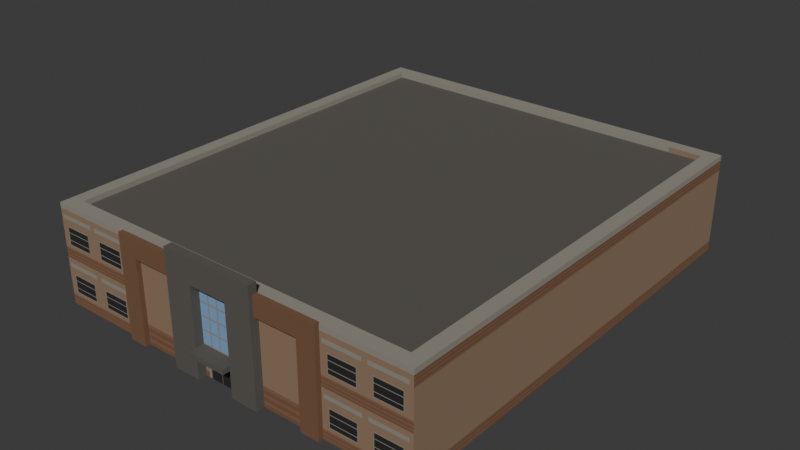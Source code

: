 # Source: qcu_bldg6.blend  (saved by Blender 4.4.32; exported with 4.5.12 LTS)
import bpy
from mathutils import Matrix  # noqa: F401  (used for matrix-valued properties, if any)

bpy.ops.wm.read_factory_settings(use_empty=True)
scene = bpy.context.scene
scene.name = 'Scene'

# ---- collections
col_collection = bpy.data.collections.new('Collection'); scene.collection.children.link(col_collection)

# ---- images (referenced by path relative to the original .blend; pixels are not part of the script)
import os
ASSET_DIR = os.environ.get("B2B_ASSET_DIR", "")  # directory of the original .blend (textures are referenced by path, not embedded)
HERE = os.path.dirname(os.path.abspath(__file__))  # packed textures are extracted next to this script under _unpacked/

def load_image(name, relpath, width, height, colorspace="sRGB"):
    """Load a texture the original file referenced (path relative to the .blend, or extracted next to this script)."""
    p = next((c for c in (os.path.join(HERE, relpath), os.path.join(ASSET_DIR, relpath)) if relpath and os.path.exists(c)), "")
    if p:
        img = bpy.data.images.load(p, check_existing=True)
        img.name = name
    else:  # same state as the original file: an image datablock whose file is absent (Cycles renders it pink)
        img = bpy.data.images.new(name, width, height)
        img.source = "FILE"
        img.filepath = "//" + (relpath or name)
    img.colorspace_settings.name = colorspace
    return img
img_blg1asseta = load_image('blg1assetA', '_unpacked/blg1assetA.50fd1e72.png', 549, 396, 'sRGB')

# ---- materials (node trees are filled in below, after node groups)
mat_bldg_asset_1 = bpy.data.materials.new('bldg asset 1')

# ---- material node trees
mat_bldg_asset_1.use_nodes = True; mat_bldg_asset_1.node_tree.nodes.clear()
_N = mat_bldg_asset_1.node_tree.nodes; _L = mat_bldg_asset_1.node_tree.links
n0 = _N.new('ShaderNodeBsdfPrincipled'); n0.name = 'Principled BSDF'; n0.location = (10, 300)
n0.inputs[2].default_value = 1.0
n1 = _N.new('ShaderNodeOutputMaterial'); n1.name = 'Material Output'; n1.location = (300, 300)
n2 = _N.new('ShaderNodeTexImage'); n2.name = 'Image Texture'; n2.location = (-285, 301)
n2.label = 'BASE COLOR'
n2.image = img_blg1asseta
n2.interpolation = 'Closest'
_L.new(n0.outputs[0], n1.inputs[0])
_L.new(n2.outputs[0], n0.inputs[0])
n1.is_active_output = True

# ---- world
world_world = bpy.data.worlds.new('World'); scene.world = world_world
world_world.use_nodes = True; world_world.node_tree.nodes.clear()
_N = world_world.node_tree.nodes; _L = world_world.node_tree.links
n0 = _N.new('ShaderNodeOutputWorld'); n0.name = 'World Output'; n0.location = (300, 300)
n1 = _N.new('ShaderNodeBackground'); n1.name = 'Background'; n1.location = (10, 300)
n1.inputs[0].default_value = (0.05088, 0.05088, 0.05088, 1.0)
_L.new(n1.outputs[0], n0.inputs[0])
n0.is_active_output = True
world_world.color = (0.05088, 0.05088, 0.05088)
world_world.sun_shadow_jitter_overblur = 0.0

# ---- meshes
me_cube_007 = bpy.data.meshes.new('Cube.007')
me_cube_007.from_pydata([(-1.514, 1.784, 0.8), (1.64, -1.91, 0.0), (1.524, -1.794, 0.8), (-1.63, -1.91, 0.0), (-1.514, -1.794, 0.8), (-0.1582, -1.91, 0.0), (-0.3885, -1.91, 0.0), (0.3985, -1.91, 0.0), (0.1682, -1.91, 0.0), (1.28, -1.91, 0.8434), (0.7609, -1.91, 0.8434), (-1.63, -1.91, 0.8434), (-1.27, -1.91, 0.8434), (-0.7509, -1.91, 0.0), (-0.9091, -1.91, 0.0), (-0.9091, -1.91, 0.8434), (-0.7509, -1.91, 0.8434), (0.9191, -1.91, 0.0), (0.7609, -1.91, 0.0), (-0.3885, -1.91, 0.8434), (-0.1582, -1.91, 0.8434), (0.1682, -1.98, 0.0), (0.3985, -1.98, 0.0), (-0.3885, -1.98, 0.0), (-0.1582, -1.98, 0.0), (-0.9091, -1.95, 0.0), (-0.7509, -1.95, 0.0), (0.7609, -1.95, 0.0), (0.9191, -1.95, 0.0), (-0.9091, -1.91, 0.86), (0.9191, -1.91, 0.86), (-0.9091, -1.95, 0.86), (0.9191, -1.95, 0.86), (0.3985, -1.95, 0.86), (-0.3885, -1.95, 0.86), (0.3985, -1.91, 0.86), (-0.3885, -1.91, 0.86), (0.3985, -1.91, 0.94), (-0.3885, -1.91, 0.94), (0.3985, -1.98, 0.94), (-0.3885, -1.98, 0.94), (0.1682, -1.91, 0.73), (-0.1582, -1.91, 0.73), (0.1682, -1.98, 0.73), (-0.1582, -1.98, 0.73), (-0.1582, -1.91, 0.2152), (-0.1582, -1.91, 0.2548), (0.1682, -1.91, 0.2548), (0.1682, -1.91, 0.2152), (-0.1582, -2.04, 0.2548), (-0.1582, -2.04, 0.2152), (0.1682, -2.04, 0.2152), (0.1682, -2.04, 0.2548), (0.1682, -1.98, 0.2548), (-0.1582, -1.98, 0.2548), (-0.1582, -1.98, 0.2152), (0.1682, -1.98, 0.2152), (1.524, 1.784, 0.8), (1.64, -1.91, 0.4), (-1.63, -1.91, 0.4), (-0.9091, -1.91, 0.4), (0.9191, -1.91, 0.4), (-1.63, 1.9, 0.4), (1.64, 1.9, 0.4), (1.64, 1.9, 0.0), (-1.63, 1.9, 0.0), (-0.7509, -1.95, 0.7), (-0.7509, -1.91, 0.7), (0.7609, -1.91, 0.7), (0.7609, -1.95, 0.7), (0.3985, -1.91, 0.7), (0.3985, -1.95, 0.7), (-0.3885, -1.95, 0.7), (-0.3885, -1.91, 0.7), (-1.27, -1.91, 0.0), (0.1682, -1.91, 0.8434), (-1.27, -1.91, 0.4), (1.28, -1.91, 0.0), (0.3985, -1.91, 0.8434), (1.28, -1.91, 0.4), (0.3985, -1.91, 0.8), (0.1682, -1.91, 0.8), (-0.1582, -1.91, 0.8), (-0.3885, -1.91, 0.8), (-0.7509, -1.91, 0.8), (-0.9091, -1.91, 0.8), (-1.27, -1.91, 0.8), (-1.63, -1.91, 0.8), (0.7609, -1.91, 0.8), (1.28, -1.91, 0.8), (1.64, -1.91, 0.8), (-1.63, 1.9, 0.8), (1.64, 1.9, 0.8), (0.9191, -1.91, 0.8), (1.64, -1.91, 0.8434), (-1.63, 1.9, 0.8434), (1.64, 1.9, 0.8434), (0.9191, -1.91, 0.8434), (-1.514, 1.784, 0.8434), (1.524, 1.784, 0.8434), (-1.514, -1.794, 0.8434), (1.524, -1.794, 0.8434)], [], [(41, 47, 53, 43), (18, 68, 88, 80, 70, 7), (3, 65, 64, 1, 77, 17, 18, 7, 8, 5, 6, 13, 14, 74), (79, 77, 1, 58), (76, 86, 87, 59), (93, 30, 32, 28, 17, 61), (83, 73, 6, 23, 40, 38, 36), (25, 31, 29, 85, 60, 14), (6, 73, 83, 84, 67, 13), (72, 34, 31, 25, 26, 66), (38, 37, 35, 80, 81, 82, 83, 36), (6, 5, 24, 23), (68, 18, 27, 69), (23, 24, 55, 54, 44, 43, 53, 56, 21, 22, 39, 40), (18, 17, 28, 27), (8, 7, 22, 21), (34, 36, 29, 31), (14, 13, 26, 25), (7, 70, 80, 35, 37, 39, 22), (30, 35, 33, 32), (36, 83, 84, 85, 29), (84, 83, 73, 67), (37, 38, 40, 39), (82, 81, 41, 42), (73, 83, 36, 34, 72), (71, 33, 35, 80, 70), (44, 42, 41, 43), (8, 48, 45, 5), (55, 24, 5, 45), (47, 46, 54, 49, 52, 53), (46, 47, 41, 81, 82, 42), (50, 51, 52, 49), (45, 48, 56, 51, 50, 55), (56, 48, 8, 21), (53, 52, 51, 56), (44, 54, 46, 42), (54, 55, 50, 49), (74, 76, 59, 3), (89, 79, 58, 90), (1, 64, 63, 58), (87, 91, 62, 59), (58, 63, 92, 90), (59, 62, 65, 3), (62, 63, 64, 65), (91, 92, 63, 62), (30, 93, 88, 80, 35), (2, 57, 0, 4), (32, 33, 71, 69, 27, 28), (68, 69, 71, 70), (73, 72, 66, 67), (80, 88, 68, 70), (13, 67, 66, 26), (14, 60, 76, 74), (60, 85, 86, 76), (93, 61, 79, 89), (61, 17, 77, 79), (85, 84, 16, 15), (57, 2, 101, 99), (88, 93, 97, 10), (4, 0, 98, 100), (87, 86, 12, 11), (101, 100, 11, 12, 15, 16, 19, 20, 75, 78, 10, 97, 9, 94), (81, 80, 78, 75), (82, 81, 75, 20), (0, 57, 99, 98), (84, 83, 19, 16), (89, 90, 94, 9), (98, 99, 96, 95), (99, 101, 94, 96), (100, 98, 95, 11), (91, 87, 11, 95), (93, 89, 9, 97), (90, 92, 96, 94), (2, 4, 100, 101), (83, 82, 20, 19), (80, 88, 10, 78), (92, 91, 95, 96), (86, 85, 15, 12)])
_uv = me_cube_007.uv_layers.new(name='UVMap')
_uv.uv.foreach_set('vector', [0.5144, 0.177, 0.5144, 0.1873, 0.5144, 0.1873, 0.5144, 0.177, 0.6022, 0.3234, 0.6022, 0.6155, 0.6022, 0.6416, 0.6632, 0.6416, 0.6632, 0.6155, 0.6632, 0.3234, 0.1443, 2.343e-08, 0.4167, 6.296e-08, 0.4167, 0.6229, 0.1443, 0.6229, 0.1443, 0.5542, 0.1443, 0.4856, 0.1443, 0.4554, 0.1443, 0.3864, 0.1443, 0.3425, 0.1443, 0.2804, 0.1443, 0.2365, 0.1443, 0.1675, 0.1443, 0.1373, 0.1443, 0.06866, 0.3007, 0.6437, 0.3007, 0.3246, 0.5428, 0.3246, 0.5428, 0.6437, 0.5428, 0.3246, 0.5428, 0.6437, 0.3007, 0.6437, 0.3007, 0.3246, 0.275, 0.5434, 0.2749, 0.5434, 0.2749, 0.5434, 0.2769, 0.5435, 0.2769, 0.5435, 0.276, 0.5435, 0.5147, 0.18, 0.5147, 0.1822, 0.5147, 0.1974, 0.5148, 0.1974, 0.5148, 0.177, 0.5147, 0.177, 0.5147, 0.1787, 0.2769, 0.5435, 0.2749, 0.5434, 0.2749, 0.5434, 0.275, 0.5434, 0.276, 0.5434, 0.2769, 0.5435, 0.5411, 0.3234, 0.5411, 0.6155, 0.5411, 0.6416, 0.6022, 0.6416, 0.6022, 0.6155, 0.6022, 0.3234, 0.2752, 0.544, 0.2748, 0.544, 0.2749, 0.5439, 0.2769, 0.544, 0.2769, 0.544, 0.2752, 0.5439, 0.4241, 0.872, 0.4241, 0.7221, 0.4298, 0.7221, 0.4341, 0.7221, 0.4341, 0.7659, 0.4341, 0.8281, 0.4341, 0.872, 0.4298, 0.872, 0.5181, 0.1159, 0.5181, 0.1228, 0.5181, 0.1228, 0.5181, 0.1159, 0.2749, 0.5433, 0.2765, 0.5434, 0.2765, 0.5434, 0.2749, 0.5433, 0.5176, 0.177, 0.5176, 0.1839, 0.5177, 0.1839, 0.5177, 0.1839, 0.518, 0.1839, 0.518, 0.1937, 0.5177, 0.1937, 0.5177, 0.1937, 0.5176, 0.1937, 0.5176, 0.2007, 0.5181, 0.2007, 0.5181, 0.177, 0.272, 0.5445, 0.2725, 0.5445, 0.2725, 0.5445, 0.272, 0.5445, 0.5181, 0.1327, 0.5181, 0.1396, 0.5181, 0.1396, 0.5181, 0.1327, 0.2749, 0.5433, 0.2749, 0.5433, 0.2766, 0.5434, 0.2766, 0.5434, 0.2665, 0.5442, 0.267, 0.5442, 0.267, 0.5442, 0.2665, 0.5442, 0.5147, 0.1974, 0.5147, 0.1822, 0.5147, 0.18, 0.5147, 0.1787, 0.5147, 0.177, 0.5147, 0.177, 0.5147, 0.1974, 0.2749, 0.5433, 0.2766, 0.5434, 0.2766, 0.5434, 0.2749, 0.5433, 0.2791, 0.5441, 0.2791, 0.5441, 0.2803, 0.5442, 0.2808, 0.5442, 0.2808, 0.5442, 0.2803, 0.5442, 0.2791, 0.5441, 0.2791, 0.5441, 0.2803, 0.5442, 0.5147, 0.177, 0.5147, 0.2007, 0.5147, 0.2007, 0.5147, 0.177, 0.4341, 0.8281, 0.4341, 0.7659, 0.4391, 0.7659, 0.4391, 0.8281, 0.5142, 0.1898, 0.5142, 0.1876, 0.5142, 0.1863, 0.5142, 0.1863, 0.5142, 0.1898, 0.5149, 0.1903, 0.5149, 0.1868, 0.5149, 0.1868, 0.5149, 0.1881, 0.5149, 0.1903, 0.5143, 0.177, 0.5142, 0.177, 0.5142, 0.1868, 0.5143, 0.1868, 0.8953, 0.002266, 0.8953, 0.3233, 0.4297, 0.3233, 0.4297, 0.002266, 0.5141, 0.177, 0.5141, 0.1816, 0.5142, 0.1816, 0.5142, 0.177, 0.5146, 0.177, 0.5146, 0.1868, 0.5146, 0.1868, 0.5147, 0.1868, 0.5147, 0.177, 0.5146, 0.177, 0.2558, 0.8983, 0.0013, 0.8983, 0.0013, 0.4471, 0.0013, 0.3714, 0.2558, 0.3714, 0.2558, 0.4471, 0.5141, 0.177, 0.5141, 0.1868, 0.5141, 0.1868, 0.5141, 0.177, 0.5145, 0.177, 0.5145, 0.1868, 0.5145, 0.1868, 0.5146, 0.1868, 0.5146, 0.177, 0.5145, 0.177, 0.5142, 0.1816, 0.5141, 0.1816, 0.5141, 0.1863, 0.5142, 0.1863, 0.5149, 0.1886, 0.5149, 0.1868, 0.5148, 0.1868, 0.5148, 0.1886, 0.5143, 0.177, 0.5143, 0.1873, 0.5144, 0.1873, 0.5144, 0.177, 0.5149, 0.1868, 0.5149, 0.1868, 0.5149, 0.1886, 0.5149, 0.1886, 0.5428, 0.3246, 0.5428, 0.6437, 0.3007, 0.6437, 0.3007, 0.3246, 0.3007, 0.6437, 0.3007, 0.3246, 0.5428, 0.3246, 0.5428, 0.6437, 0.5554, 0.3232, 0.5915, 0.3232, 0.5915, 0.6456, 0.5554, 0.6456, 0.5915, 0.3232, 0.5554, 0.3232, 0.5554, 0.6456, 0.5915, 0.6456, 0.5554, 0.6456, 0.5915, 0.6456, 0.5915, 0.3232, 0.5554, 0.3232, 0.5915, 0.6456, 0.5554, 0.6456, 0.5554, 0.3232, 0.5915, 0.3232, 0.5874, 0.6438, 0.6053, 0.6438, 0.6053, 0.3234, 0.5874, 0.3234, 0.5874, 0.3234, 0.6053, 0.3234, 0.6053, 0.6438, 0.5874, 0.6438, 0.2749, 0.5439, 0.2749, 0.5439, 0.2754, 0.5439, 0.2766, 0.544, 0.2766, 0.544, 0.5108, 0.1142, 0.5206, 0.1142, 0.5206, 0.2116, 0.5108, 0.2116, 0.2748, 0.5442, 0.2748, 0.544, 0.2752, 0.544, 0.2752, 0.5442, 0.2769, 0.5442, 0.2769, 0.5443, 0.2761, 0.5433, 0.2761, 0.5433, 0.2749, 0.5433, 0.2749, 0.5432, 0.2761, 0.5433, 0.2761, 0.5433, 0.2749, 0.5432, 0.2749, 0.5432, 0.2766, 0.544, 0.2754, 0.5439, 0.2754, 0.5439, 0.2766, 0.5439, 0.2765, 0.5434, 0.2749, 0.5433, 0.2749, 0.5433, 0.2765, 0.5434, 0.5428, 0.3246, 0.5428, 0.6437, 0.3007, 0.6437, 0.3007, 0.3246, 0.5428, 0.3246, 0.5428, 0.6437, 0.3007, 0.6437, 0.3007, 0.3246, 0.3007, 0.6437, 0.3007, 0.3246, 0.5428, 0.3246, 0.5428, 0.6437, 0.3007, 0.6437, 0.3007, 0.3246, 0.5428, 0.3246, 0.5428, 0.6437, 0.2808, 0.5442, 0.2803, 0.5442, 0.2803, 0.5442, 0.2808, 0.5442, 0.4931, -0.01929, 0.4915, -0.01929, 0.4915, -0.01929, 0.4931, -0.01929, 0.2754, 0.5439, 0.2749, 0.5439, 0.2749, 0.5439, 0.2754, 0.5439, 0.4915, 0.2184, 0.4931, 0.2184, 0.4931, 0.2184, 0.4915, 0.2184, 0.4908, 0.236, 0.4922, 0.236, 0.4922, 0.236, 0.4908, 0.236, 0.4915, 0.03669, 0.4915, 0.1793, 0.4915, 0.1847, 0.4915, 0.1678, 0.4915, 0.1509, 0.4915, 0.1435, 0.4915, 0.1265, 0.4915, 0.1156, 0.4915, 0.1003, 0.4915, 0.08951, 0.4915, 0.0725, 0.4915, 0.06507, 0.4915, 0.04815, 0.4915, 0.03122, 0.4341, 0.7659, 0.4341, 0.7221, 0.4341, 0.7221, 0.4341, 0.7659, 0.2558, 0.3479, 0.0013, 0.3479, 0.0013, 0.3479, 0.2558, 0.3479, 0.4931, 0.2184, 0.4931, -0.01929, 0.4931, -0.01929, 0.4931, 0.2184, 0.2803, 0.5442, 0.2791, 0.5441, 0.2791, 0.5441, 0.2803, 0.5442, 0.4908, 0.1899, 0.4922, 0.1899, 0.4922, 0.1899, 0.4908, 0.1899, 0.4931, 0.1793, 0.4931, 0.03669, 0.4931, 0.03122, 0.4931, 0.1847, 0.4931, 0.03669, 0.4915, 0.03669, 0.4915, 0.03122, 0.4931, 0.03122, 0.4915, 0.1793, 0.4931, 0.1793, 0.4931, 0.1847, 0.4915, 0.1847, 0.4935, 0.03122, 0.4935, 0.2101, 0.4935, 0.2101, 0.4935, 0.03122, 0.4908, 0.236, 0.4922, 0.236, 0.4922, 0.236, 0.4908, 0.236, 0.4931, 0.03122, 0.4931, 0.2101, 0.4931, 0.2101, 0.4931, 0.03122, 0.4915, -0.01929, 0.4915, 0.2184, 0.4915, 0.2184, 0.4915, -0.01929, 0.4341, 0.872, 0.4341, 0.8281, 0.4341, 0.8281, 0.4341, 0.872, 0.2766, 0.544, 0.2754, 0.5439, 0.2754, 0.5439, 0.2766, 0.544, 0.4938, 0.03122, 0.4938, 0.1847, 0.4938, 0.1847, 0.4938, 0.03122, 0.4908, 0.236, 0.4922, 0.236, 0.4922, 0.236, 0.4908, 0.236])
me_cube_007.materials.append(mat_bldg_asset_1)
me_cube_007.update()

# ---- objects
ob_techvoc = bpy.data.objects.new('TechVoc', me_cube_007)

# ---- transforms, parenting, visibility, modifiers, constraints
ob_techvoc.location = (0.0, 0.0, 0.0)

# ---- collection membership
col_collection.objects.link(ob_techvoc)

# ---- scene / render settings (as saved in the file)
scene.frame_start = 1; scene.frame_end = 250; scene.frame_set(1)
scene.render.engine = 'BLENDER_EEVEE_NEXT'
bpy.context.view_layer.update()

# ---- added for rendering (the .blend has no active camera and no usable light): camera, sun
cam_auto = bpy.data.cameras.new('AutoCamera')
cam_auto.lens = 50.0
cam_auto.sensor_width = 36.0
cam_auto.clip_end = 1000.0
ob_auto_camera = bpy.data.objects.new('AutoCamera', cam_auto)
scene.collection.objects.link(ob_auto_camera)
ob_auto_camera.location = (4.82151, -5.84981, 4.32321)
ob_auto_camera.rotation_euler = (1.09748, -7.21219e-08, 0.694738)
scene.camera = ob_auto_camera
light_auto_sun = bpy.data.lights.new('AutoSun', 'SUN')
light_auto_sun.energy = 3.0
light_auto_sun.angle = 0.0523599
ob_auto_sun = bpy.data.objects.new('AutoSun', light_auto_sun)
scene.collection.objects.link(ob_auto_sun)
ob_auto_sun.rotation_euler = (0.872665, 0.174533, 0.523599)
bpy.context.view_layer.update()
